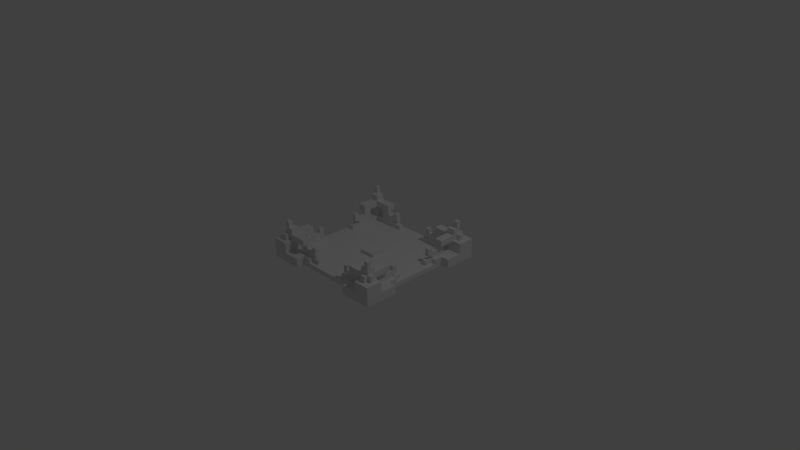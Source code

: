 # Source: Elevator.blend  (saved by Blender 2.72.0; exported with 4.5.12 LTS)
import bpy
from mathutils import Matrix  # noqa: F401  (used for matrix-valued properties, if any)

bpy.ops.wm.read_factory_settings(use_empty=True)
scene = bpy.context.scene
scene.name = 'Scene'

# ---- collections
col_collection_1 = bpy.data.collections.new('Collection 1'); scene.collection.children.link(col_collection_1)

# ---- world
world_world = bpy.data.worlds.new('World'); scene.world = world_world
world_world.color = (0.05088, 0.05088, 0.05088)
world_world.use_sun_shadow = False
world_world.sun_shadow_jitter_overblur = 0.0
world_world.cycles.sampling_method = 'MANUAL'
world_world.cycles.sample_map_resolution = 256

# ---- cameras
cam_camera = bpy.data.cameras.new('Camera')
cam_camera.clip_end = 100.0
cam_camera.lens = 35.0
cam_camera.sensor_width = 32.0
cam_camera.sensor_height = 18.0
cam_camera.ortho_scale = 7.314
cam_camera.dof.focus_distance = 0.0
cam_camera.dof.aperture_fstop = 128.0

# ---- lights
light_lamp = bpy.data.lights.new('Lamp', 'POINT')
light_lamp.transmission_factor = 0.0
light_lamp.cutoff_distance = 30.0
light_lamp.energy = 100.0
light_lamp.shadow_buffer_clip_start = 1.001
light_lamp.shadow_soft_size = 0.1
light_lamp.shadow_maximum_resolution = 0.006
light_lamp.use_absolute_resolution = True
light_lamp.cycles.use_multiple_importance_sampling = False

# ---- meshes
me_cube_002 = bpy.data.meshes.new('Cube.002')
me_cube_002.from_pydata([(-0.8889, -0.8892, -1.0), (-0.8889, -0.8892, 1.0), (-0.4445, -0.8892, 1.0), (-0.6667, -0.8892, 1.0), (-0.6667, -0.8892, -1.0), (-0.4445, -0.8892, -1.0), (-0.8889, -0.6669, 1.0), (-0.8889, -0.4447, 1.0), (-0.8889, -0.4447, -1.0), (-0.8889, -0.6669, -1.0), (-0.6667, -0.2225, -1.0), (-0.6667, -0.4447, -1.0), (-0.6667, -0.6669, -1.0), (-0.4445, -0.2225, -1.0), (-0.4445, -0.4447, -1.0), (-0.4445, -0.6669, -1.0), (-0.2223, -0.2225, -1.0), (-0.2223, -0.4447, -1.0), (-0.2223, -0.6669, -1.0), (-0.2223, -0.2225, 1.0), (-0.2223, -0.4447, 1.0), (-0.2223, -0.6669, 1.0), (-0.4445, -0.2225, 1.0), (-0.4445, -0.4447, 1.0), (-0.4445, -0.6669, 1.0), (-0.6667, -0.2225, 1.0), (-0.6667, -0.4447, 1.0), (-0.6667, -0.6669, 1.0), (-0.8889, -0.8892, -7.669), (-0.6667, -0.8892, -7.669), (-0.8889, -0.6669, -7.669), (-0.6667, -0.6669, -7.669), (-0.6667, -0.8892, -2.991), (-0.4445, -0.8892, -2.991), (-0.8889, -0.4447, -2.991), (-0.8889, -0.6669, -2.991), (-0.6667, -0.4447, -2.991), (-0.6667, -0.6669, -2.991), (-0.4445, -0.6669, -2.991), (-0.8889, -0.778, -1.0), (-0.6667, -0.778, -1.0), (-0.4445, -0.778, -1.0), (-0.2223, -0.778, -1.0), (-0.2223, -0.778, 1.0), (-0.4445, -0.778, 1.0), (-0.6667, -0.778, 1.0), (-0.8889, -0.778, 1.0), (-0.8889, -0.778, -7.669), (-0.6667, -0.778, -7.669), (-0.6667, -0.778, -2.991), (-0.4445, -0.778, -2.991), (-0.7778, -0.8892, 1.0), (-0.7778, -0.8892, -1.0), (-0.7778, -0.6669, 1.0), (-0.7778, -0.4447, 1.0), (-0.7778, -0.2225, 1.0), (-0.7778, -0.6669, -1.0), (-0.7778, -0.4447, -1.0), (-0.7778, -0.2225, -1.0), (-0.7778, -0.8892, -7.669), (-0.7778, -0.6669, -7.669), (-0.7778, -0.6669, -2.991), (-0.7778, -0.4447, -2.991), (-0.7778, -0.778, 1.0), (-0.7778, -0.778, -7.669), (-0.6667, -0.6669, -10.36), (-0.6667, -0.778, -10.36), (-0.7778, -0.6669, -10.36), (-0.7778, -0.778, -10.36), (-0.6667, -0.6669, -12.94), (-0.6667, -0.778, -12.94), (-0.7778, -0.6669, -12.94), (-0.7778, -0.778, -12.94), (-0.7778, -0.5446, -7.669), (-0.6667, -0.5446, -7.669), (-0.6667, -0.5446, -10.36), (-0.7778, -0.5446, -10.36), (-0.5444, -0.6669, -7.669), (-0.5444, -0.778, -7.669), (-0.5444, -0.778, -10.36), (-0.5444, -0.6669, -10.36), (-0.7778, -0.4427, -7.669), (-0.6667, -0.4427, -7.669), (-0.6667, -0.4427, -10.36), (-0.7778, -0.4427, -10.36), (-0.4425, -0.6669, -7.669), (-0.4425, -0.778, -7.669), (-0.4425, -0.778, -10.36), (-0.4425, -0.6669, -10.36), (-0.8889, -0.7225, 1.0), (-0.8889, -0.7225, -1.0), (-0.6667, -0.7225, -1.0), (-0.4445, -0.7225, -1.0), (-0.2223, -0.7225, -1.0), (-0.2223, -0.7225, 1.0), (-0.4445, -0.7225, 1.0), (-0.6667, -0.7225, 1.0), (-0.8889, -0.7225, -7.669), (-0.6667, -0.7225, -7.669), (-0.6667, -0.7225, -2.991), (-0.4445, -0.7225, -2.991), (-0.7778, -0.7225, 1.0), (-0.7778, -0.7225, -7.669), (-0.6667, -0.7225, -10.36), (-0.7778, -0.7225, -10.36), (-0.6667, -0.7225, -12.94), (-0.7778, -0.7225, -12.94), (-0.5444, -0.7225, -7.669), (-0.5444, -0.7225, -10.36), (-0.4425, -0.7225, -7.669), (-0.4425, -0.7225, -10.36), (-0.7223, -0.8892, -1.0), (-0.7223, -0.6669, -1.0), (-0.7223, -0.4447, -1.0), (-0.7223, -0.2225, -1.0), (-0.7223, -0.8892, -7.669), (-0.7223, -0.6669, -7.669), (-0.7223, -0.6669, -2.991), (-0.7223, -0.4447, -2.991), (-0.7223, -0.778, -7.669), (-0.7223, -0.8892, 1.0), (-0.7223, -0.6669, 1.0), (-0.7223, -0.4447, 1.0), (-0.7223, -0.2225, 1.0), (-0.7223, -0.778, 1.0), (-0.7223, -0.6669, -10.36), (-0.7223, -0.778, -10.36), (-0.7223, -0.6669, -12.94), (-0.7223, -0.778, -12.94), (-0.7223, -0.5446, -7.669), (-0.7223, -0.5446, -10.36), (-0.7223, -0.4427, -7.669), (-0.7223, -0.4427, -10.36), (-0.7223, -0.7225, 1.0), (-0.7223, -0.7225, -12.94), (-0.6667, -0.5446, -3.025), (-0.5444, -0.6669, -3.025), (-0.6667, -0.4427, -3.025), (-0.4425, -0.6669, -3.025), (-0.5444, -0.7225, -3.025), (-0.4425, -0.7225, -3.025), (-0.7223, -0.5446, -3.025), (-0.7223, -0.4427, -3.025), (-0.6667, -0.2205, -1.0), (-0.6667, -0.2205, -2.991), (-0.7223, -0.2205, -1.0), (-0.7223, -0.2205, -2.991), (-0.2243, -0.6669, -1.0), (-0.2243, -0.6669, -2.991), (-0.2243, -0.7225, -1.0), (-0.2243, -0.7225, -2.991), (-0.7223, -0.3326, -2.991), (-0.7223, -0.3326, -1.0), (-0.6667, -0.3326, -1.0), (-0.6667, -0.3326, -2.991), (-0.3344, -0.7225, -1.0), (-0.3344, -0.7225, -2.991), (-0.3344, -0.6669, -2.991), (-0.3344, -0.6669, -1.0), (-0.6667, -0.4447, -5.998), (-0.4445, -0.6669, -5.998), (-0.4445, -0.7225, -5.998), (-0.7223, -0.4447, -5.998), (-0.7223, -0.3326, -5.998), (-0.6667, -0.3326, -5.998), (-0.3344, -0.7225, -5.998), (-0.3344, -0.6669, -5.998), (-0.7223, -0.3326, -4.495), (-0.6667, -0.3326, -4.495), (-0.6667, -0.4447, -4.495), (-0.7223, -0.4447, -4.495), (-0.3344, -0.6669, -4.495), (-0.3344, -0.7225, -4.495), (-0.4445, -0.6669, -4.495), (-0.4445, -0.7225, -4.495), (-0.275, -0.6669, -4.495), (-0.275, -0.7225, -4.495), (-0.275, -0.7225, -5.998), (-0.275, -0.6669, -5.998), (-0.7223, -0.2732, -4.495), (-0.6667, -0.2732, -4.495), (-0.6667, -0.2732, -5.998), (-0.7223, -0.2732, -5.998), (-0.779, -0.4447, -2.991), (-0.779, -0.4447, -1.0), (-0.779, -0.3326, -1.0), (-0.779, -0.3326, -2.991), (-0.4445, -0.7792, -1.0), (-0.4445, -0.7792, -2.991), (-0.3344, -0.7792, -2.991), (-0.3344, -0.7792, -1.0), (-0.7778, -0.778, -16.04), (-0.7778, -0.7225, -16.04), (-0.7223, -0.778, -16.04), (-0.7223, -0.7225, -16.04), (-0.7223, -0.8317, -7.669), (-0.7778, -0.8317, -7.669), (-0.7778, -0.8317, -10.36), (-0.7223, -0.8317, -10.36), (-0.8315, -0.778, -7.669), (-0.8315, -0.7225, -7.669), (-0.8315, -0.7225, -10.36), (-0.8315, -0.778, -10.36), (-0.7223, -0.3326, -7.957), (-0.6667, -0.3326, -7.957), (-0.3344, -0.7225, -7.957), (-0.3344, -0.6669, -7.957), (-0.275, -0.7225, -7.957), (-0.275, -0.6669, -7.957), (-0.6667, -0.2732, -7.957), (-0.7223, -0.2732, -7.957), (-0.1112, -0.6669, -1.0), (-0.1112, -0.4447, -1.0), (-0.1112, -0.2225, -1.0), (-0.1112, -0.6669, 1.0), (-0.1112, -0.4447, 1.0), (-0.1112, -0.2225, 1.0), (-0.1112, -0.778, -1.0), (-0.1112, -0.778, 1.0), (-0.1112, -0.7225, -1.0), (-0.1112, -0.7225, 1.0), (-0.6667, -0.1114, -1.0), (-0.4445, -0.1114, -1.0), (-0.2223, -0.1114, -1.0), (-0.2223, -0.1114, 1.0), (-0.4445, -0.1114, 1.0), (-0.6667, -0.1114, 1.0), (-0.7778, -0.1114, 1.0), (-0.7778, -0.1114, -1.0), (-0.7223, -0.1114, -1.0), (-0.7223, -0.1114, 1.0), (-0.1112, -0.1114, -1.0), (-0.1112, -0.1114, 1.0), (-0.1112, -0.1114, -2.547), (0.8889, -0.8892, -1.0), (0.8889, -0.8892, 1.0), (0.4445, -0.8892, 1.0), (0.6667, -0.8892, 1.0), (0.6667, -0.8892, -1.0), (0.4445, -0.8892, -1.0), (0.8889, -0.6669, 1.0), (0.8889, -0.4447, 1.0), (0.8889, -0.4447, -1.0), (0.8889, -0.6669, -1.0), (0.6667, -0.2225, -1.0), (0.6667, -0.4447, -1.0), (0.6667, -0.6669, -1.0), (0.4445, -0.2225, -1.0), (0.4445, -0.4447, -1.0), (0.4445, -0.6669, -1.0), (0.2223, -0.2225, -1.0), (0.2223, -0.4447, -1.0), (0.2223, -0.6669, -1.0), (0.0, -0.2225, -1.0), (0.0, -0.4447, -1.0), (0.0, -0.6669, -1.0), (0.0, -0.2225, 1.0), (0.0, -0.4447, 1.0), (0.0, -0.6669, 1.0), (0.2223, -0.2225, 1.0), (0.2223, -0.4447, 1.0), (0.2223, -0.6669, 1.0), (0.4445, -0.2225, 1.0), (0.4445, -0.4447, 1.0), (0.4445, -0.6669, 1.0), (0.6667, -0.2225, 1.0), (0.6667, -0.4447, 1.0), (0.6667, -0.6669, 1.0), (0.8889, -0.8892, -7.669), (0.6667, -0.8892, -7.669), (0.8889, -0.6669, -7.669), (0.6667, -0.6669, -7.669), (0.6667, -0.8892, -2.991), (0.4445, -0.8892, -2.991), (0.8889, -0.4447, -2.991), (0.8889, -0.6669, -2.991), (0.6667, -0.4447, -2.991), (0.6667, -0.6669, -2.991), (0.4445, -0.6669, -2.991), (0.8889, -0.778, -1.0), (0.6667, -0.778, -1.0), (0.4445, -0.778, -1.0), (0.2223, -0.778, -1.0), (0.0, -0.778, -1.0), (0.0, -0.778, 1.0), (0.2223, -0.778, 1.0), (0.4445, -0.778, 1.0), (0.6667, -0.778, 1.0), (0.8889, -0.778, 1.0), (0.8889, -0.778, -7.669), (0.6667, -0.778, -7.669), (0.6667, -0.778, -2.991), (0.4445, -0.778, -2.991), (0.7778, -0.8892, 1.0), (0.7778, -0.8892, -1.0), (0.7778, -0.6669, 1.0), (0.7778, -0.4447, 1.0), (0.7778, -0.2225, 1.0), (0.7778, -0.6669, -1.0), (0.7778, -0.4447, -1.0), (0.7778, -0.2225, -1.0), (0.7778, -0.8892, -7.669), (0.7778, -0.6669, -7.669), (0.7778, -0.6669, -2.991), (0.7778, -0.4447, -2.991), (0.7778, -0.778, 1.0), (0.7778, -0.778, -7.669), (0.6667, -0.6669, -10.36), (0.6667, -0.778, -10.36), (0.7778, -0.6669, -10.36), (0.7778, -0.778, -10.36), (0.6667, -0.6669, -12.94), (0.6667, -0.778, -12.94), (0.7778, -0.6669, -12.94), (0.7778, -0.778, -12.94), (0.7778, -0.5446, -7.669), (0.6667, -0.5446, -7.669), (0.6667, -0.5446, -10.36), (0.7778, -0.5446, -10.36), (0.5444, -0.6669, -7.669), (0.5444, -0.778, -7.669), (0.5444, -0.778, -10.36), (0.5444, -0.6669, -10.36), (0.7778, -0.4427, -7.669), (0.6667, -0.4427, -7.669), (0.6667, -0.4427, -10.36), (0.7778, -0.4427, -10.36), (0.4425, -0.6669, -7.669), (0.4425, -0.778, -7.669), (0.4425, -0.778, -10.36), (0.4425, -0.6669, -10.36), (0.8889, -0.7225, 1.0), (0.8889, -0.7225, -1.0), (0.6667, -0.7225, -1.0), (0.4445, -0.7225, -1.0), (0.2223, -0.7225, -1.0), (0.0, -0.7225, -1.0), (0.0, -0.7225, 1.0), (0.2223, -0.7225, 1.0), (0.4445, -0.7225, 1.0), (0.6667, -0.7225, 1.0), (0.8889, -0.7225, -7.669), (0.6667, -0.7225, -7.669), (0.6667, -0.7225, -2.991), (0.4445, -0.7225, -2.991), (0.7778, -0.7225, 1.0), (0.7778, -0.7225, -7.669), (0.6667, -0.7225, -10.36), (0.7778, -0.7225, -10.36), (0.6667, -0.7225, -12.94), (0.7778, -0.7225, -12.94), (0.5444, -0.7225, -7.669), (0.5444, -0.7225, -10.36), (0.4425, -0.7225, -7.669), (0.4425, -0.7225, -10.36), (0.7223, -0.8892, -1.0), (0.7223, -0.6669, -1.0), (0.7223, -0.4447, -1.0), (0.7223, -0.2225, -1.0), (0.7223, -0.8892, -7.669), (0.7223, -0.6669, -7.669), (0.7223, -0.6669, -2.991), (0.7223, -0.4447, -2.991), (0.7223, -0.778, -7.669), (0.7223, -0.8892, 1.0), (0.7223, -0.6669, 1.0), (0.7223, -0.4447, 1.0), (0.7223, -0.2225, 1.0), (0.7223, -0.778, 1.0), (0.7223, -0.6669, -10.36), (0.7223, -0.778, -10.36), (0.7223, -0.6669, -12.94), (0.7223, -0.778, -12.94), (0.7223, -0.5446, -7.669), (0.7223, -0.5446, -10.36), (0.7223, -0.4427, -7.669), (0.7223, -0.4427, -10.36), (0.7223, -0.7225, 1.0), (0.7223, -0.7225, -12.94), (0.6667, -0.5446, -3.025), (0.5444, -0.6669, -3.025), (0.6667, -0.4427, -3.025), (0.4425, -0.6669, -3.025), (0.5444, -0.7225, -3.025), (0.4425, -0.7225, -3.025), (0.7223, -0.5446, -3.025), (0.7223, -0.4427, -3.025), (0.6667, -0.2205, -1.0), (0.6667, -0.2205, -2.991), (0.7223, -0.2205, -1.0), (0.7223, -0.2205, -2.991), (0.2243, -0.6669, -1.0), (0.2243, -0.6669, -2.991), (0.2243, -0.7225, -1.0), (0.2243, -0.7225, -2.991), (0.7223, -0.3326, -2.991), (0.7223, -0.3326, -1.0), (0.6667, -0.3326, -1.0), (0.6667, -0.3326, -2.991), (0.3344, -0.7225, -1.0), (0.3344, -0.7225, -2.991), (0.3344, -0.6669, -2.991), (0.3344, -0.6669, -1.0), (0.6667, -0.4447, -5.998), (0.4445, -0.6669, -5.998), (0.4445, -0.7225, -5.998), (0.7223, -0.4447, -5.998), (0.7223, -0.3326, -5.998), (0.6667, -0.3326, -5.998), (0.3344, -0.7225, -5.998), (0.3344, -0.6669, -5.998), (0.7223, -0.3326, -4.495), (0.6667, -0.3326, -4.495), (0.6667, -0.4447, -4.495), (0.7223, -0.4447, -4.495), (0.3344, -0.6669, -4.495), (0.3344, -0.7225, -4.495), (0.4445, -0.6669, -4.495), (0.4445, -0.7225, -4.495), (0.275, -0.6669, -4.495), (0.275, -0.7225, -4.495), (0.275, -0.7225, -5.998), (0.275, -0.6669, -5.998), (0.7223, -0.2732, -4.495), (0.6667, -0.2732, -4.495), (0.6667, -0.2732, -5.998), (0.7223, -0.2732, -5.998), (0.779, -0.4447, -2.991), (0.779, -0.4447, -1.0), (0.779, -0.3326, -1.0), (0.779, -0.3326, -2.991), (0.4445, -0.7792, -1.0), (0.4445, -0.7792, -2.991), (0.3344, -0.7792, -2.991), (0.3344, -0.7792, -1.0), (0.7778, -0.778, -16.04), (0.7778, -0.7225, -16.04), (0.7223, -0.778, -16.04), (0.7223, -0.7225, -16.04), (0.7223, -0.8317, -7.669), (0.7778, -0.8317, -7.669), (0.7778, -0.8317, -10.36), (0.7223, -0.8317, -10.36), (0.8315, -0.778, -7.669), (0.8315, -0.7225, -7.669), (0.8315, -0.7225, -10.36), (0.8315, -0.778, -10.36), (0.7223, -0.3326, -7.957), (0.6667, -0.3326, -7.957), (0.3344, -0.7225, -7.957), (0.3344, -0.6669, -7.957), (0.275, -0.7225, -7.957), (0.275, -0.6669, -7.957), (0.6667, -0.2732, -7.957), (0.7223, -0.2732, -7.957), (0.1112, -0.6669, -1.0), (0.1112, -0.4447, -1.0), (0.1112, -0.2225, -1.0), (0.1112, -0.6669, 1.0), (0.1112, -0.4447, 1.0), (0.1112, -0.2225, 1.0), (0.1112, -0.778, -1.0), (0.1112, -0.778, 1.0), (0.1112, -0.7225, -1.0), (0.1112, -0.7225, 1.0), (0.6667, -0.1114, -1.0), (0.4445, -0.1114, -1.0), (0.2223, -0.1114, -1.0), (0.0, -0.1114, -1.0), (0.0, -0.1114, 1.0), (0.2223, -0.1114, 1.0), (0.4445, -0.1114, 1.0), (0.6667, -0.1114, 1.0), (0.7778, -0.1114, 1.0), (0.7778, -0.1114, -1.0), (0.7223, -0.1114, -1.0), (0.7223, -0.1114, 1.0), (0.1112, -0.1114, -1.0), (0.1112, -0.1114, 1.0), (0.0, -0.1114, -2.547), (0.1112, -0.1114, -2.547), (-0.8889, 0.8892, -1.0), (-0.8889, 0.8892, 1.0), (-0.4445, 0.8892, 1.0), (-0.6667, 0.8892, 1.0), (-0.6667, 0.8892, -1.0), (-0.4445, 0.8892, -1.0), (-0.8889, 0.6669, 1.0), (-0.8889, 0.4447, 1.0), (-0.8889, 0.4447, -1.0), (-0.8889, 0.6669, -1.0), (-0.6667, 0.0, -1.0), (-0.6667, 0.2225, -1.0), (-0.6667, 0.4447, -1.0), (-0.6667, 0.6669, -1.0), (-0.4445, 0.0, -1.0), (-0.4445, 0.2225, -1.0), (-0.4445, 0.4447, -1.0), (-0.4445, 0.6669, -1.0), (-0.2223, 0.0, -1.0), (-0.2223, 0.2225, -1.0), (-0.2223, 0.4447, -1.0), (-0.2223, 0.6669, -1.0), (-0.2223, 0.0, 1.0), (-0.2223, 0.2225, 1.0), (-0.2223, 0.4447, 1.0), (-0.2223, 0.6669, 1.0), (-0.4445, 0.0, 1.0), (-0.4445, 0.2225, 1.0), (-0.4445, 0.4447, 1.0), (-0.4445, 0.6669, 1.0), (-0.6667, 0.0, 1.0), (-0.6667, 0.2225, 1.0), (-0.6667, 0.4447, 1.0), (-0.6667, 0.6669, 1.0), (-0.8889, 0.8892, -7.669), (-0.6667, 0.8892, -7.669), (-0.8889, 0.6669, -7.669), (-0.6667, 0.6669, -7.669), (-0.6667, 0.8892, -2.991), (-0.4445, 0.8892, -2.991), (-0.8889, 0.4447, -2.991), (-0.8889, 0.6669, -2.991), (-0.6667, 0.4447, -2.991), (-0.6667, 0.6669, -2.991), (-0.4445, 0.6669, -2.991), (-0.8889, 0.778, -1.0), (-0.6667, 0.778, -1.0), (-0.4445, 0.778, -1.0), (-0.2223, 0.778, -1.0), (-0.2223, 0.778, 1.0), (-0.4445, 0.778, 1.0), (-0.6667, 0.778, 1.0), (-0.8889, 0.778, 1.0), (-0.8889, 0.778, -7.669), (-0.6667, 0.778, -7.669), (-0.6667, 0.778, -2.991), (-0.4445, 0.778, -2.991), (-0.7778, 0.8892, 1.0), (-0.7778, 0.8892, -1.0), (-0.7778, 0.6669, 1.0), (-0.7778, 0.4447, 1.0), (-0.7778, 0.2225, 1.0), (-0.7778, 0.0, 1.0), (-0.7778, 0.6669, -1.0), (-0.7778, 0.4447, -1.0), (-0.7778, 0.2225, -1.0), (-0.7778, 0.0, -1.0), (-0.7778, 0.8892, -7.669), (-0.7778, 0.6669, -7.669), (-0.7778, 0.6669, -2.991), (-0.7778, 0.4447, -2.991), (-0.7778, 0.778, 1.0), (-0.7778, 0.778, -7.669), (-0.6667, 0.6669, -10.36), (-0.6667, 0.778, -10.36), (-0.7778, 0.6669, -10.36), (-0.7778, 0.778, -10.36), (-0.6667, 0.6669, -12.94), (-0.6667, 0.778, -12.94), (-0.7778, 0.6669, -12.94), (-0.7778, 0.778, -12.94), (-0.7778, 0.5446, -7.669), (-0.6667, 0.5446, -7.669), (-0.6667, 0.5446, -10.36), (-0.7778, 0.5446, -10.36), (-0.5444, 0.6669, -7.669), (-0.5444, 0.778, -7.669), (-0.5444, 0.778, -10.36), (-0.5444, 0.6669, -10.36), (-0.7778, 0.4427, -7.669), (-0.6667, 0.4427, -7.669), (-0.6667, 0.4427, -10.36), (-0.7778, 0.4427, -10.36), (-0.4425, 0.6669, -7.669), (-0.4425, 0.778, -7.669), (-0.4425, 0.778, -10.36), (-0.4425, 0.6669, -10.36), (-0.8889, 0.7225, 1.0), (-0.8889, 0.7225, -1.0), (-0.6667, 0.7225, -1.0), (-0.4445, 0.7225, -1.0), (-0.2223, 0.7225, -1.0), (-0.2223, 0.7225, 1.0), (-0.4445, 0.7225, 1.0), (-0.6667, 0.7225, 1.0), (-0.8889, 0.7225, -7.669), (-0.6667, 0.7225, -7.669), (-0.6667, 0.7225, -2.991), (-0.4445, 0.7225, -2.991), (-0.7778, 0.7225, 1.0), (-0.7778, 0.7225, -7.669), (-0.6667, 0.7225, -10.36), (-0.7778, 0.7225, -10.36), (-0.6667, 0.7225, -12.94), (-0.7778, 0.7225, -12.94), (-0.5444, 0.7225, -7.669), (-0.5444, 0.7225, -10.36), (-0.4425, 0.7225, -7.669), (-0.4425, 0.7225, -10.36), (-0.7223, 0.8892, -1.0), (-0.7223, 0.6669, -1.0), (-0.7223, 0.4447, -1.0), (-0.7223, 0.2225, -1.0), (-0.7223, 0.0, -1.0), (-0.7223, 0.8892, -7.669), (-0.7223, 0.6669, -7.669), (-0.7223, 0.6669, -2.991), (-0.7223, 0.4447, -2.991), (-0.7223, 0.778, -7.669), (-0.7223, 0.8892, 1.0), (-0.7223, 0.6669, 1.0), (-0.7223, 0.4447, 1.0), (-0.7223, 0.2225, 1.0), (-0.7223, 0.0, 1.0), (-0.7223, 0.778, 1.0), (-0.7223, 0.6669, -10.36), (-0.7223, 0.778, -10.36), (-0.7223, 0.6669, -12.94), (-0.7223, 0.778, -12.94), (-0.7223, 0.5446, -7.669), (-0.7223, 0.5446, -10.36), (-0.7223, 0.4427, -7.669), (-0.7223, 0.4427, -10.36), (-0.7223, 0.7225, 1.0), (-0.7223, 0.7225, -12.94), (-0.6667, 0.5446, -3.025), (-0.5444, 0.6669, -3.025), (-0.6667, 0.4427, -3.025), (-0.4425, 0.6669, -3.025), (-0.5444, 0.7225, -3.025), (-0.4425, 0.7225, -3.025), (-0.7223, 0.5446, -3.025), (-0.7223, 0.4427, -3.025), (-0.6667, 0.2205, -1.0), (-0.6667, 0.2205, -2.991), (-0.7223, 0.2205, -1.0), (-0.7223, 0.2205, -2.991), (-0.2243, 0.6669, -1.0), (-0.2243, 0.6669, -2.991), (-0.2243, 0.7225, -1.0), (-0.2243, 0.7225, -2.991), (-0.7223, 0.3326, -2.991), (-0.7223, 0.3326, -1.0), (-0.6667, 0.3326, -1.0), (-0.6667, 0.3326, -2.991), (-0.3344, 0.7225, -1.0), (-0.3344, 0.7225, -2.991), (-0.3344, 0.6669, -2.991), (-0.3344, 0.6669, -1.0), (-0.6667, 0.4447, -5.998), (-0.4445, 0.6669, -5.998), (-0.4445, 0.7225, -5.998), (-0.7223, 0.4447, -5.998), (-0.7223, 0.3326, -5.998), (-0.6667, 0.3326, -5.998), (-0.3344, 0.7225, -5.998), (-0.3344, 0.6669, -5.998), (-0.7223, 0.3326, -4.495), (-0.6667, 0.3326, -4.495), (-0.6667, 0.4447, -4.495), (-0.7223, 0.4447, -4.495), (-0.3344, 0.6669, -4.495), (-0.3344, 0.7225, -4.495), (-0.4445, 0.6669, -4.495), (-0.4445, 0.7225, -4.495), (-0.275, 0.6669, -4.495), (-0.275, 0.7225, -4.495), (-0.275, 0.7225, -5.998), (-0.275, 0.6669, -5.998), (-0.7223, 0.2732, -4.495), (-0.6667, 0.2732, -4.495), (-0.6667, 0.2732, -5.998), (-0.7223, 0.2732, -5.998), (-0.779, 0.4447, -2.991), (-0.779, 0.4447, -1.0), (-0.779, 0.3326, -1.0), (-0.779, 0.3326, -2.991), (-0.4445, 0.7792, -1.0), (-0.4445, 0.7792, -2.991), (-0.3344, 0.7792, -2.991), (-0.3344, 0.7792, -1.0), (-0.7778, 0.778, -16.04), (-0.7778, 0.7225, -16.04), (-0.7223, 0.778, -16.04), (-0.7223, 0.7225, -16.04), (-0.7223, 0.8317, -7.669), (-0.7778, 0.8317, -7.669), (-0.7778, 0.8317, -10.36), (-0.7223, 0.8317, -10.36), (-0.8315, 0.778, -7.669), (-0.8315, 0.7225, -7.669), (-0.8315, 0.7225, -10.36), (-0.8315, 0.778, -10.36), (-0.7223, 0.3326, -7.957), (-0.6667, 0.3326, -7.957), (-0.3344, 0.7225, -7.957), (-0.3344, 0.6669, -7.957), (-0.275, 0.7225, -7.957), (-0.275, 0.6669, -7.957), (-0.6667, 0.2732, -7.957), (-0.7223, 0.2732, -7.957), (-0.1112, 0.6669, -1.0), (-0.1112, 0.4447, -1.0), (-0.1112, 0.2225, -1.0), (-0.1112, 0.0, -1.0), (-0.1112, 0.6669, 1.0), (-0.1112, 0.4447, 1.0), (-0.1112, 0.2225, 1.0), (-0.1112, 0.0, 1.0), (-0.1112, 0.778, -1.0), (-0.1112, 0.778, 1.0), (-0.1112, 0.7225, -1.0), (-0.1112, 0.7225, 1.0), (-0.6667, 0.1114, -1.0), (-0.4445, 0.1114, -1.0), (-0.2223, 0.1114, -1.0), (-0.2223, 0.1114, 1.0), (-0.4445, 0.1114, 1.0), (-0.6667, 0.1114, 1.0), (-0.7778, 0.1114, 1.0), (-0.7778, 0.1114, -1.0), (-0.7223, 0.1114, -1.0), (-0.7223, 0.1114, 1.0), (-0.1112, 0.1114, -1.0), (-0.1112, 0.1114, 1.0), (-0.1112, 0.0, -2.547), (-0.1112, 0.1114, -2.547), (0.8889, 0.8892, -1.0), (0.8889, 0.8892, 1.0), (0.4445, 0.8892, 1.0), (0.6667, 0.8892, 1.0), (0.6667, 0.8892, -1.0), (0.4445, 0.8892, -1.0), (0.8889, 0.6669, 1.0), (0.8889, 0.4447, 1.0), (0.8889, 0.4447, -1.0), (0.8889, 0.6669, -1.0), (0.6667, 0.0, -1.0), (0.6667, 0.2225, -1.0), (0.6667, 0.4447, -1.0), (0.6667, 0.6669, -1.0), (0.4445, 0.0, -1.0), (0.4445, 0.2225, -1.0), (0.4445, 0.4447, -1.0), (0.4445, 0.6669, -1.0), (0.2223, 0.0, -1.0), (0.2223, 0.2225, -1.0), (0.2223, 0.4447, -1.0), (0.2223, 0.6669, -1.0), (0.0, 0.0, -1.0), (0.0, 0.2225, -1.0), (0.0, 0.4447, -1.0), (0.0, 0.6669, -1.0), (0.0, 0.0, 1.0), (0.0, 0.2225, 1.0), (0.0, 0.4447, 1.0), (0.0, 0.6669, 1.0), (0.2223, 0.0, 1.0), (0.2223, 0.2225, 1.0), (0.2223, 0.4447, 1.0), (0.2223, 0.6669, 1.0), (0.4445, 0.0, 1.0), (0.4445, 0.2225, 1.0), (0.4445, 0.4447, 1.0), (0.4445, 0.6669, 1.0), (0.6667, 0.0, 1.0), (0.6667, 0.2225, 1.0), (0.6667, 0.4447, 1.0), (0.6667, 0.6669, 1.0), (0.8889, 0.8892, -7.669), (0.6667, 0.8892, -7.669), (0.8889, 0.6669, -7.669), (0.6667, 0.6669, -7.669), (0.6667, 0.8892, -2.991), (0.4445, 0.8892, -2.991), (0.8889, 0.4447, -2.991), (0.8889, 0.6669, -2.991), (0.6667, 0.4447, -2.991), (0.6667, 0.6669, -2.991), (0.4445, 0.6669, -2.991), (0.8889, 0.778, -1.0), (0.6667, 0.778, -1.0), (0.4445, 0.778, -1.0), (0.2223, 0.778, -1.0), (0.0, 0.778, -1.0), (0.0, 0.778, 1.0), (0.2223, 0.778, 1.0), (0.4445, 0.778, 1.0), (0.6667, 0.778, 1.0), (0.8889, 0.778, 1.0), (0.8889, 0.778, -7.669), (0.6667, 0.778, -7.669), (0.6667, 0.778, -2.991), (0.4445, 0.778, -2.991), (0.7778, 0.8892, 1.0), (0.7778, 0.8892, -1.0), (0.7778, 0.6669, 1.0), (0.7778, 0.4447, 1.0), (0.7778, 0.2225, 1.0), (0.7778, 0.0, 1.0), (0.7778, 0.6669, -1.0), (0.7778, 0.4447, -1.0), (0.7778, 0.2225, -1.0), (0.7778, 0.0, -1.0), (0.7778, 0.8892, -7.669), (0.7778, 0.6669, -7.669), (0.7778, 0.6669, -2.991), (0.7778, 0.4447, -2.991), (0.7778, 0.778, 1.0), (0.7778, 0.778, -7.669), (0.6667, 0.6669, -10.36), (0.6667, 0.778, -10.36), (0.7778, 0.6669, -10.36), (0.7778, 0.778, -10.36), (0.6667, 0.6669, -12.94), (0.6667, 0.778, -12.94), (0.7778, 0.6669, -12.94), (0.7778, 0.778, -12.94), (0.7778, 0.5446, -7.669), (0.6667, 0.5446, -7.669), (0.6667, 0.5446, -10.36), (0.7778, 0.5446, -10.36), (0.5444, 0.6669, -7.669), (0.5444, 0.778, -7.669), (0.5444, 0.778, -10.36), (0.5444, 0.6669, -10.36), (0.7778, 0.4427, -7.669), (0.6667, 0.4427, -7.669), (0.6667, 0.4427, -10.36), (0.7778, 0.4427, -10.36), (0.4425, 0.6669, -7.669), (0.4425, 0.778, -7.669), (0.4425, 0.778, -10.36), (0.4425, 0.6669, -10.36), (0.8889, 0.7225, 1.0), (0.8889, 0.7225, -1.0), (0.6667, 0.7225, -1.0), (0.4445, 0.7225, -1.0), (0.2223, 0.7225, -1.0), (0.0, 0.7225, -1.0), (0.0, 0.7225, 1.0), (0.2223, 0.7225, 1.0), (0.4445, 0.7225, 1.0), (0.6667, 0.7225, 1.0), (0.8889, 0.7225, -7.669), (0.6667, 0.7225, -7.669), (0.6667, 0.7225, -2.991), (0.4445, 0.7225, -2.991), (0.7778, 0.7225, 1.0), (0.7778, 0.7225, -7.669), (0.6667, 0.7225, -10.36), (0.7778, 0.7225, -10.36), (0.6667, 0.7225, -12.94), (0.7778, 0.7225, -12.94), (0.5444, 0.7225, -7.669), (0.5444, 0.7225, -10.36), (0.4425, 0.7225, -7.669), (0.4425, 0.7225, -10.36), (0.7223, 0.8892, -1.0), (0.7223, 0.6669, -1.0), (0.7223, 0.4447, -1.0), (0.7223, 0.2225, -1.0), (0.7223, 0.0, -1.0), (0.7223, 0.8892, -7.669), (0.7223, 0.6669, -7.669), (0.7223, 0.6669, -2.991), (0.7223, 0.4447, -2.991), (0.7223, 0.778, -7.669), (0.7223, 0.8892, 1.0), (0.7223, 0.6669, 1.0), (0.7223, 0.4447, 1.0), (0.7223, 0.2225, 1.0), (0.7223, 0.0, 1.0), (0.7223, 0.778, 1.0), (0.7223, 0.6669, -10.36), (0.7223, 0.778, -10.36), (0.7223, 0.6669, -12.94), (0.7223, 0.778, -12.94), (0.7223, 0.5446, -7.669), (0.7223, 0.5446, -10.36), (0.7223, 0.4427, -7.669), (0.7223, 0.4427, -10.36), (0.7223, 0.7225, 1.0), (0.7223, 0.7225, -12.94), (0.6667, 0.5446, -3.025), (0.5444, 0.6669, -3.025), (0.6667, 0.4427, -3.025), (0.4425, 0.6669, -3.025), (0.5444, 0.7225, -3.025), (0.4425, 0.7225, -3.025), (0.7223, 0.5446, -3.025), (0.7223, 0.4427, -3.025), (0.6667, 0.2205, -1.0), (0.6667, 0.2205, -2.991), (0.7223, 0.2205, -1.0), (0.7223, 0.2205, -2.991), (0.2243, 0.6669, -1.0), (0.2243, 0.6669, -2.991), (0.2243, 0.7225, -1.0), (0.2243, 0.7225, -2.991), (0.7223, 0.3326, -2.991), (0.7223, 0.3326, -1.0), (0.6667, 0.3326, -1.0), (0.6667, 0.3326, -2.991), (0.3344, 0.7225, -1.0), (0.3344, 0.7225, -2.991), (0.3344, 0.6669, -2.991), (0.3344, 0.6669, -1.0), (0.6667, 0.4447, -5.998), (0.4445, 0.6669, -5.998), (0.4445, 0.7225, -5.998), (0.7223, 0.4447, -5.998), (0.7223, 0.3326, -5.998), (0.6667, 0.3326, -5.998), (0.3344, 0.7225, -5.998), (0.3344, 0.6669, -5.998), (0.7223, 0.3326, -4.495), (0.6667, 0.3326, -4.495), (0.6667, 0.4447, -4.495), (0.7223, 0.4447, -4.495), (0.3344, 0.6669, -4.495), (0.3344, 0.7225, -4.495), (0.4445, 0.6669, -4.495), (0.4445, 0.7225, -4.495), (0.275, 0.6669, -4.495), (0.275, 0.7225, -4.495), (0.275, 0.7225, -5.998), (0.275, 0.6669, -5.998), (0.7223, 0.2732, -4.495), (0.6667, 0.2732, -4.495), (0.6667, 0.2732, -5.998), (0.7223, 0.2732, -5.998), (0.779, 0.4447, -2.991), (0.779, 0.4447, -1.0), (0.779, 0.3326, -1.0), (0.779, 0.3326, -2.991), (0.4445, 0.7792, -1.0), (0.4445, 0.7792, -2.991), (0.3344, 0.7792, -2.991), (0.3344, 0.7792, -1.0), (0.7778, 0.778, -16.04), (0.7778, 0.7225, -16.04), (0.7223, 0.778, -16.04), (0.7223, 0.7225, -16.04), (0.7223, 0.8317, -7.669), (0.7778, 0.8317, -7.669), (0.7778, 0.8317, -10.36), (0.7223, 0.8317, -10.36), (0.8315, 0.778, -7.669), (0.8315, 0.7225, -7.669), (0.8315, 0.7225, -10.36), (0.8315, 0.778, -10.36), (0.7223, 0.3326, -7.957), (0.6667, 0.3326, -7.957), (0.3344, 0.7225, -7.957), (0.3344, 0.6669, -7.957), (0.275, 0.7225, -7.957), (0.275, 0.6669, -7.957), (0.6667, 0.2732, -7.957), (0.7223, 0.2732, -7.957), (0.1112, 0.6669, -1.0), (0.1112, 0.4447, -1.0), (0.1112, 0.2225, -1.0), (0.1112, 0.0, -1.0), (0.1112, 0.6669, 1.0), (0.1112, 0.4447, 1.0), (0.1112, 0.2225, 1.0), (0.1112, 0.0, 1.0), (0.1112, 0.778, -1.0), (0.1112, 0.778, 1.0), (0.1112, 0.7225, -1.0), (0.1112, 0.7225, 1.0), (0.6667, 0.1114, -1.0), (0.4445, 0.1114, -1.0), (0.2223, 0.1114, -1.0), (0.0, 0.1114, -1.0), (0.0, 0.1114, 1.0), (0.2223, 0.1114, 1.0), (0.4445, 0.1114, 1.0), (0.6667, 0.1114, 1.0), (0.7778, 0.1114, 1.0), (0.7778, 0.1114, -1.0), (0.7223, 0.1114, -1.0), (0.7223, 0.1114, 1.0), (0.1112, 0.1114, -1.0), (0.1112, 0.1114, 1.0), (0.0, 0.0, -2.547), (0.1112, 0.0, -2.547), (0.0, 0.1114, -2.547), (0.1112, 0.1114, -2.547)], [], [(51, 1, 0, 52), (52, 0, 28, 59), (2, 3, 4, 5), (90, 9, 30, 97), (9, 8, 34, 35), (89, 6, 9, 90), (6, 7, 8, 9), (40, 4, 29, 48), (11, 12, 37, 36), (91, 12, 37, 99), (101, 53, 6, 89), (53, 54, 7, 6), (184, 8, 7, 54), (113, 114, 10, 11), (229, 604, 491, 221), (151, 152, 145, 146), (12, 11, 14, 15), (11, 10, 13, 14), (221, 491, 495, 222), (92, 15, 18, 93), (15, 14, 17, 18), (14, 13, 16, 17), (222, 495, 499, 223), (219, 211, 255, 336), (211, 212, 254, 255), (212, 213, 253, 254), (468, 231, 233, 479), (220, 214, 21, 94), (214, 215, 20, 21), (215, 216, 19, 20), (232, 709, 503, 224), (94, 21, 24, 95), (21, 20, 23, 24), (20, 19, 22, 23), (224, 503, 507, 225), (95, 24, 27, 96), (24, 23, 26, 27), (23, 22, 25, 26), (225, 507, 511, 226), (112, 12, 31, 116), (117, 118, 36, 37), (99, 37, 38, 100), (12, 15, 38, 37), (41, 5, 33, 50), (56, 9, 35, 61), (5, 4, 32, 33), (0, 39, 47, 28), (1, 46, 39, 0), (91, 40, 48, 98), (4, 40, 49, 32), (51, 63, 46, 1), (2, 5, 41, 44), (2, 44, 45, 3), (115, 119, 48, 29), (32, 49, 50, 33), (92, 41, 50, 100), (120, 51, 52, 111), (111, 52, 59, 115), (133, 121, 53, 101), (121, 122, 54, 53), (122, 123, 55, 54), (230, 614, 543, 227), (8, 57, 62, 34), (97, 30, 60, 102), (9, 56, 60, 30), (35, 34, 62, 61), (112, 56, 61, 117), (120, 124, 63, 51), (28, 47, 64, 59), (102, 60, 67, 104), (134, 127, 69, 105), (126, 68, 72, 128), (125, 65, 69, 127), (104, 67, 71, 106), (103, 66, 70, 105), (116, 129, 73, 60), (65, 75, 74, 31), (125, 130, 75, 65), (60, 73, 76, 67), (98, 107, 77, 31), (66, 79, 78, 48), (103, 108, 79, 66), (31, 77, 80, 65), (131, 82, 83, 132), (129, 131, 81, 73), (75, 83, 82, 74), (130, 132, 83, 75), (73, 81, 84, 76), (109, 86, 87, 110), (82, 131, 142, 137), (79, 87, 86, 78), (108, 110, 87, 79), (77, 85, 88, 80), (39, 90, 97, 47), (46, 89, 90, 39), (40, 91, 99, 49), (63, 101, 89, 46), (41, 92, 93, 42), (217, 219, 336, 283), (218, 220, 94, 43), (43, 94, 95, 44), (44, 95, 96, 45), (49, 99, 100, 50), (12, 91, 98, 31), (155, 156, 150, 149), (124, 133, 101, 63), (47, 97, 102, 64), (128, 134, 105, 70), (68, 104, 106, 72), (65, 103, 105, 69), (48, 78, 107, 98), (65, 80, 108, 103), (85, 109, 110, 88), (78, 86, 109, 107), (80, 88, 110, 108), (57, 58, 114, 113), (228, 547, 604, 229), (57, 113, 118, 62), (56, 112, 116, 60), (61, 62, 118, 117), (59, 64, 119, 115), (3, 120, 111, 4), (4, 111, 115, 29), (96, 27, 121, 133), (27, 26, 122, 121), (26, 25, 123, 122), (226, 511, 614, 230), (12, 112, 117, 37), (3, 45, 124, 120), (48, 119, 126, 66), (106, 71, 127, 134), (66, 126, 128, 70), (67, 125, 127, 71), (31, 74, 129, 116), (67, 76, 130, 125), (81, 131, 132, 84), (131, 129, 141, 142), (76, 84, 132, 130), (45, 96, 133, 124), (134, 128, 193, 194), (139, 140, 138, 136), (135, 137, 142, 141), (129, 74, 135, 141), (107, 109, 140, 139), (85, 77, 136, 138), (109, 85, 138, 140), (74, 82, 137, 135), (77, 107, 139, 136), (145, 143, 144, 146), (153, 154, 144, 143), (154, 151, 146, 144), (152, 153, 143, 145), (147, 149, 150, 148), (156, 157, 148, 150), (158, 155, 149, 147), (157, 158, 147, 148), (106, 134, 194, 192), (11, 36, 154, 153), (173, 171, 166, 160), (113, 11, 153, 152), (191, 192, 194, 193), (113, 184, 183, 118), (15, 92, 155, 158), (38, 15, 158, 157), (159, 162, 163, 164), (161, 160, 166, 165), (172, 174, 161, 165), (183, 184, 185, 186), (168, 169, 159, 164), (170, 167, 163, 162), (174, 173, 160, 161), (169, 170, 162, 159), (151, 154, 168, 167), (154, 36, 169, 168), (118, 151, 167, 170), (36, 118, 170, 169), (38, 157, 171, 173), (157, 156, 172, 171), (156, 100, 174, 172), (100, 38, 173, 174), (175, 176, 177, 178), (172, 176, 175, 171), (165, 177, 176, 172), (181, 164, 204, 209), (171, 175, 178, 166), (179, 180, 181, 182), (168, 180, 179, 167), (164, 181, 180, 168), (163, 182, 210, 203), (167, 179, 182, 163), (152, 185, 184, 113), (151, 186, 185, 152), (118, 183, 186, 151), (187, 188, 189, 190), (100, 188, 187, 92), (156, 189, 188, 100), (155, 190, 189, 156), (92, 187, 190, 155), (128, 72, 191, 193), (72, 106, 192, 191), (195, 196, 197, 198), (64, 196, 195, 119), (68, 197, 196, 64), (126, 198, 197, 68), (119, 195, 198, 126), (199, 200, 201, 202), (102, 200, 199, 64), (104, 201, 200, 102), (68, 202, 201, 104), (64, 199, 202, 68), (54, 55, 58, 184), (227, 543, 547, 228), (44, 41, 42, 43), (217, 283, 284, 218), (206, 208, 207, 205), (203, 210, 209, 204), (182, 181, 209, 210), (166, 178, 208, 206), (177, 165, 205, 207), (178, 177, 207, 208), (165, 166, 206, 205), (164, 163, 203, 204), (93, 18, 211, 219), (18, 17, 212, 211), (17, 16, 213, 212), (223, 499, 705, 231), (337, 258, 214, 220), (258, 257, 215, 214), (257, 256, 216, 215), (469, 754, 709, 232), (42, 93, 219, 217), (284, 337, 220, 218), (42, 217, 218, 43), (114, 229, 221, 10), (10, 221, 222, 13), (13, 222, 223, 16), (213, 231, 468, 253), (216, 232, 224, 19), (19, 224, 225, 22), (22, 225, 226, 25), (123, 230, 227, 55), (58, 228, 229, 114), (25, 226, 230, 123), (55, 227, 228, 58), (16, 223, 231, 213), (256, 469, 232, 216), (233, 726, 987, 479), (231, 705, 726, 233), (293, 294, 234, 235), (294, 301, 268, 234), (236, 239, 238, 237), (332, 341, 270, 243), (243, 275, 274, 242), (331, 332, 243, 240), (240, 243, 242, 241), (280, 290, 269, 238), (245, 276, 277, 246), (333, 343, 277, 246), (345, 331, 240, 295), (295, 240, 241, 296), (428, 296, 241, 242), (357, 245, 244, 358), (475, 465, 738, 863), (395, 390, 389, 396), (246, 249, 248, 245), (245, 248, 247, 244), (465, 466, 742, 738), (334, 335, 252, 249), (249, 252, 251, 248), (248, 251, 250, 247), (466, 467, 746, 742), (463, 336, 255, 455), (455, 255, 254, 456), (456, 254, 253, 457), (468, 479, 480, 477), (464, 338, 261, 458), (458, 261, 260, 459), (459, 260, 259, 460), (478, 470, 758, 968), (338, 339, 264, 261), (261, 264, 263, 260), (260, 263, 262, 259), (470, 471, 762, 758), (339, 340, 267, 264), (264, 267, 266, 263), (263, 266, 265, 262), (471, 472, 766, 762), (356, 360, 271, 246), (361, 277, 276, 362), (343, 344, 278, 277), (246, 277, 278, 249), (281, 292, 273, 239), (298, 303, 275, 243), (239, 273, 272, 238), (234, 268, 289, 279), (235, 234, 279, 288), (333, 342, 290, 280), (238, 272, 291, 280), (293, 235, 288, 305), (236, 286, 281, 239), (236, 237, 287, 286), (359, 269, 290, 363), (272, 273, 292, 291), (334, 344, 292, 281), (364, 355, 294, 293), (355, 359, 301, 294), (377, 345, 295, 365), (365, 295, 296, 366), (366, 296, 297, 367), (476, 473, 800, 873), (242, 274, 304, 299), (341, 346, 302, 270), (243, 270, 302, 298), (275, 303, 304, 274), (356, 361, 303, 298), (364, 293, 305, 368), (268, 301, 306, 289), (346, 348, 309, 302), (378, 349, 311, 371), (370, 372, 314, 310), (369, 371, 311, 307), (348, 350, 313, 309), (347, 349, 312, 308), (360, 302, 315, 373), (307, 271, 316, 317), (369, 307, 317, 374), (302, 309, 318, 315), (342, 271, 319, 351), (308, 290, 320, 321), (347, 308, 321, 352), (271, 307, 322, 319), (375, 376, 325, 324), (373, 315, 323, 375), (317, 316, 324, 325), (374, 317, 325, 376), (315, 318, 326, 323), (353, 354, 329, 328), (324, 381, 386, 375), (321, 320, 328, 329), (352, 321, 329, 354), (319, 322, 330, 327), (279, 289, 341, 332), (288, 279, 332, 331), (280, 291, 343, 333), (305, 288, 331, 345), (281, 282, 335, 334), (461, 283, 336, 463), (462, 285, 338, 464), (285, 286, 339, 338), (286, 287, 340, 339), (291, 292, 344, 343), (246, 271, 342, 333), (399, 393, 394, 400), (368, 305, 345, 377), (289, 306, 346, 341), (372, 312, 349, 378), (310, 314, 350, 348), (307, 311, 349, 347), (290, 342, 351, 320), (307, 347, 352, 322), (327, 330, 354, 353), (320, 351, 353, 328), (322, 352, 354, 330), (299, 357, 358, 300), (474, 475, 863, 804), (299, 304, 362, 357), (298, 302, 360, 356), (303, 361, 362, 304), (301, 359, 363, 306), (237, 238, 355, 364), (238, 269, 359, 355), (340, 377, 365, 267), (267, 365, 366, 266), (266, 366, 367, 265), (472, 476, 873, 766), (246, 277, 361, 356), (237, 364, 368, 287), (290, 308, 370, 363), (350, 378, 371, 313), (308, 312, 372, 370), (309, 313, 371, 369), (271, 360, 373, 316), (309, 369, 374, 318), (323, 326, 376, 375), (375, 386, 385, 373), (318, 374, 376, 326), (287, 368, 377, 340), (378, 438, 437, 372), (383, 380, 382, 384), (379, 385, 386, 381), (373, 385, 379, 316), (351, 383, 384, 353), (327, 382, 380, 319), (353, 384, 382, 327), (316, 379, 381, 324), (319, 380, 383, 351), (389, 390, 388, 387), (397, 387, 388, 398), (398, 388, 390, 395), (396, 389, 387, 397), (391, 392, 394, 393), (400, 394, 392, 401), (402, 391, 393, 399), (401, 392, 391, 402), (350, 436, 438, 378), (245, 397, 398, 276), (417, 404, 410, 415), (357, 396, 397, 245), (435, 437, 438, 436), (357, 362, 427, 428), (249, 402, 399, 334), (278, 401, 402, 249), (403, 408, 407, 406), (405, 409, 410, 404), (416, 409, 405, 418), (427, 430, 429, 428), (412, 408, 403, 413), (414, 406, 407, 411), (418, 405, 404, 417), (413, 403, 406, 414), (395, 411, 412, 398), (398, 412, 413, 276), (362, 414, 411, 395), (276, 413, 414, 362), (278, 417, 415, 401), (401, 415, 416, 400), (400, 416, 418, 344), (344, 418, 417, 278), (419, 422, 421, 420), (416, 415, 419, 420), (409, 416, 420, 421), (425, 453, 448, 408), (415, 410, 422, 419), (423, 426, 425, 424), (412, 411, 423, 424), (408, 412, 424, 425), (407, 447, 454, 426), (411, 407, 426, 423), (396, 357, 428, 429), (395, 396, 429, 430), (362, 395, 430, 427), (431, 434, 433, 432), (344, 334, 431, 432), (400, 344, 432, 433), (399, 400, 433, 434), (334, 399, 434, 431), (372, 437, 435, 314), (314, 435, 436, 350), (439, 442, 441, 440), (306, 363, 439, 440), (310, 306, 440, 441), (370, 310, 441, 442), (363, 370, 442, 439), (443, 446, 445, 444), (346, 306, 443, 444), (348, 346, 444, 445), (310, 348, 445, 446), (306, 310, 446, 443), (296, 428, 300, 297), (473, 474, 804, 800), (286, 285, 282, 281), (461, 462, 284, 283), (450, 449, 451, 452), (447, 448, 453, 454), (426, 454, 453, 425), (410, 450, 452, 422), (421, 451, 449, 409), (422, 452, 451, 421), (409, 449, 450, 410), (408, 448, 447, 407), (335, 463, 455, 252), (252, 455, 456, 251), (251, 456, 457, 250), (467, 477, 964, 746), (337, 464, 458, 258), (258, 458, 459, 257), (257, 459, 460, 256), (469, 478, 968, 754), (282, 461, 463, 335), (284, 462, 464, 337), (282, 285, 462, 461), (358, 244, 465, 475), (244, 247, 466, 465), (247, 250, 467, 466), (457, 253, 468, 477), (460, 259, 470, 478), (259, 262, 471, 470), (262, 265, 472, 471), (367, 297, 473, 476), (300, 358, 475, 474), (265, 367, 476, 472), (297, 300, 474, 473), (250, 457, 477, 467), (256, 460, 478, 469), (480, 479, 987, 988), (477, 480, 988, 964), (750, 987, 479, 468), (538, 539, 481, 482), (539, 548, 515, 481), (483, 486, 485, 484), (579, 586, 517, 490), (490, 522, 521, 489), (578, 579, 490, 487), (487, 490, 489, 488), (527, 535, 516, 485), (493, 523, 524, 494), (580, 588, 524, 494), (590, 578, 487, 540), (540, 487, 488, 541), (675, 541, 488, 489), (602, 493, 492, 603), (722, 714, 491, 604), (642, 637, 636, 643), (494, 498, 497, 493), (493, 497, 496, 492), (714, 715, 495, 491), (581, 582, 502, 498), (498, 502, 501, 497), (497, 501, 500, 496), (715, 716, 499, 495), (712, 840, 753, 702), (702, 753, 752, 703), (703, 752, 751, 704), (976, 989, 727, 724), (713, 583, 506, 706), (706, 506, 505, 707), (707, 505, 504, 708), (725, 717, 503, 709), (583, 584, 510, 506), (506, 510, 509, 505), (505, 509, 508, 504), (717, 718, 507, 503), (584, 585, 514, 510), (510, 514, 513, 509), (509, 513, 512, 508), (718, 719, 511, 507), (601, 606, 518, 494), (607, 524, 523, 608), (588, 589, 525, 524), (494, 524, 525, 498), (528, 537, 520, 486), (544, 550, 522, 490), (486, 520, 519, 485), (481, 515, 534, 526), (482, 481, 526, 533), (580, 587, 535, 527), (485, 519, 536, 527), (538, 482, 533, 552), (483, 531, 528, 486), (483, 484, 532, 531), (605, 516, 535, 609), (519, 520, 537, 536), (581, 589, 537, 528), (610, 600, 539, 538), (600, 605, 548, 539), (624, 590, 540, 611), (611, 540, 541, 612), (612, 541, 542, 613), (723, 720, 543, 614), (489, 521, 551, 545), (586, 591, 549, 517), (490, 517, 549, 544), (522, 550, 551, 521), (601, 607, 550, 544), (610, 538, 552, 615), (515, 548, 553, 534), (591, 593, 556, 549), (625, 594, 558, 618), (617, 619, 561, 557), (616, 618, 558, 554), (593, 595, 560, 556), (592, 594, 559, 555), (606, 549, 562, 620), (554, 518, 563, 564), (616, 554, 564, 621), (549, 556, 565, 562), (587, 518, 566, 596), (555, 535, 567, 568), (592, 555, 568, 597), (518, 554, 569, 566), (622, 623, 572, 571), (620, 562, 570, 622), (564, 563, 571, 572), (621, 564, 572, 623), (562, 565, 573, 570), (598, 599, 576, 575), (571, 628, 633, 622), (568, 567, 575, 576), (597, 568, 576, 599), (566, 569, 577, 574), (526, 534, 586, 579), (533, 526, 579, 578), (527, 536, 588, 580), (552, 533, 578, 590), (528, 529, 582, 581), (710, 785, 840, 712), (711, 530, 583, 713), (530, 531, 584, 583), (531, 532, 585, 584), (536, 537, 589, 588), (494, 518, 587, 580), (646, 640, 641, 647), (615, 552, 590, 624), (534, 553, 591, 586), (619, 559, 594, 625), (557, 561, 595, 593), (554, 558, 594, 592), (535, 587, 596, 567), (554, 592, 597, 569), (574, 577, 599, 598), (567, 596, 598, 575), (569, 597, 599, 577), (545, 602, 603, 546), (721, 722, 604, 547), (545, 551, 608, 602), (544, 549, 606, 601), (550, 607, 608, 551), (548, 605, 609, 553), (484, 485, 600, 610), (485, 516, 605, 600), (585, 624, 611, 514), (514, 611, 612, 513), (513, 612, 613, 512), (719, 723, 614, 511), (494, 524, 607, 601), (484, 610, 615, 532), (535, 555, 617, 609), (595, 625, 618, 560), (555, 559, 619, 617), (556, 560, 618, 616), (518, 606, 620, 563), (556, 616, 621, 565), (570, 573, 623, 622), (622, 633, 632, 620), (565, 621, 623, 573), (532, 615, 624, 585), (625, 685, 684, 619), (630, 627, 629, 631), (626, 632, 633, 628), (620, 632, 626, 563), (596, 630, 631, 598), (574, 629, 627, 566), (598, 631, 629, 574), (563, 626, 628, 571), (566, 627, 630, 596), (636, 637, 635, 634), (644, 634, 635, 645), (645, 635, 637, 642), (643, 636, 634, 644), (638, 639, 641, 640), (647, 641, 639, 648), (649, 638, 640, 646), (648, 639, 638, 649), (595, 683, 685, 625), (493, 644, 645, 523), (664, 651, 657, 662), (602, 643, 644, 493), (682, 684, 685, 683), (602, 608, 674, 675), (498, 649, 646, 581), (525, 648, 649, 498), (650, 655, 654, 653), (652, 656, 657, 651), (663, 656, 652, 665), (674, 677, 676, 675), (659, 655, 650, 660), (661, 653, 654, 658), (665, 652, 651, 664), (660, 650, 653, 661), (642, 658, 659, 645), (645, 659, 660, 523), (608, 661, 658, 642), (523, 660, 661, 608), (525, 664, 662, 648), (648, 662, 663, 647), (647, 663, 665, 589), (589, 665, 664, 525), (666, 669, 668, 667), (663, 662, 666, 667), (656, 663, 667, 668), (672, 700, 695, 655), (662, 657, 669, 666), (670, 673, 672, 671), (659, 658, 670, 671), (655, 659, 671, 672), (654, 694, 701, 673), (658, 654, 673, 670), (643, 602, 675, 676), (642, 643, 676, 677), (608, 642, 677, 674), (678, 681, 680, 679), (589, 581, 678, 679), (647, 589, 679, 680), (646, 647, 680, 681), (581, 646, 681, 678), (619, 684, 682, 561), (561, 682, 683, 595), (686, 689, 688, 687), (553, 609, 686, 687), (557, 553, 687, 688), (617, 557, 688, 689), (609, 617, 689, 686), (690, 693, 692, 691), (591, 553, 690, 691), (593, 591, 691, 692), (557, 593, 692, 693), (553, 557, 693, 690), (541, 675, 546, 542), (720, 721, 547, 543), (531, 530, 529, 528), (710, 711, 786, 785), (697, 696, 698, 699), (694, 695, 700, 701), (673, 701, 700, 672), (657, 697, 699, 669), (668, 698, 696, 656), (669, 699, 698, 668), (656, 696, 697, 657), (655, 695, 694, 654), (582, 712, 702, 502), (502, 702, 703, 501), (501, 703, 704, 500), (716, 724, 705, 499), (841, 713, 706, 757), (757, 706, 707, 756), (756, 707, 708, 755), (977, 725, 709, 754), (529, 710, 712, 582), (786, 711, 713, 841), (529, 530, 711, 710), (603, 492, 714, 722), (492, 496, 715, 714), (496, 500, 716, 715), (704, 751, 976, 724), (708, 504, 717, 725), (504, 508, 718, 717), (508, 512, 719, 718), (613, 542, 720, 723), (546, 603, 722, 721), (512, 613, 723, 719), (542, 546, 721, 720), (500, 704, 724, 716), (755, 708, 725, 977), (727, 989, 987, 726), (724, 727, 726, 705), (705, 726, 987, 750), (795, 729, 728, 796), (796, 728, 770, 805), (730, 731, 732, 733), (836, 737, 772, 845), (737, 736, 776, 777), (835, 734, 737, 836), (734, 735, 736, 737), (782, 732, 771, 792), (740, 741, 779, 778), (837, 741, 779, 847), (849, 797, 734, 835), (797, 798, 735, 734), (934, 736, 735, 798), (861, 862, 739, 740), (983, 863, 738, 973), (901, 902, 895, 896), (741, 740, 744, 745), (740, 739, 743, 744), (973, 738, 742, 974), (838, 745, 749, 839), (745, 744, 748, 749), (744, 743, 747, 748), (974, 742, 746, 975), (971, 961, 753, 840), (961, 962, 752, 753), (962, 963, 751, 752), (976, 985, 990, 989), (972, 965, 761, 842), (965, 966, 760, 761), (966, 967, 759, 760), (986, 968, 758, 978), (842, 761, 765, 843), (761, 760, 764, 765), (760, 759, 763, 764), (978, 758, 762, 979), (843, 765, 769, 844), (765, 764, 768, 769), (764, 763, 767, 768), (979, 762, 766, 980), (860, 741, 773, 865), (866, 867, 778, 779), (847, 779, 780, 848), (741, 745, 780, 779), (783, 733, 775, 794), (801, 737, 777, 807), (733, 732, 774, 775), (728, 781, 791, 770), (729, 790, 781, 728), (837, 782, 792, 846), (732, 782, 793, 774), (795, 809, 790, 729), (730, 733, 783, 788), (730, 788, 789, 731), (864, 868, 792, 771), (774, 793, 794, 775), (838, 783, 794, 848), (869, 795, 796, 859), (859, 796, 805, 864), (883, 870, 797, 849), (870, 871, 798, 797), (871, 872, 799, 798), (984, 873, 800, 981), (736, 802, 808, 776), (845, 772, 806, 850), (737, 801, 806, 772), (777, 776, 808, 807), (860, 801, 807, 866), (869, 874, 809, 795), (770, 791, 810, 805), (850, 806, 813, 852), (884, 877, 815, 853), (876, 814, 818, 878), (875, 811, 815, 877), (852, 813, 817, 854), (851, 812, 816, 853), (865, 879, 819, 806), (811, 821, 820, 773), (875, 880, 821, 811), (806, 819, 822, 813), (846, 855, 823, 773), (812, 825, 824, 792), (851, 856, 825, 812), (773, 823, 826, 811), (881, 828, 829, 882), (879, 881, 827, 819), (821, 829, 828, 820), (880, 882, 829, 821), (819, 827, 830, 822), (857, 832, 833, 858), (828, 881, 892, 887), (825, 833, 832, 824), (856, 858, 833, 825), (823, 831, 834, 826), (781, 836, 845, 791), (790, 835, 836, 781), (782, 837, 847, 793), (809, 849, 835, 790), (783, 838, 839, 784), (969, 971, 840, 785), (970, 972, 842, 787), (787, 842, 843, 788), (788, 843, 844, 789), (793, 847, 848, 794), (741, 837, 846, 773), (905, 906, 900, 899), (874, 883, 849, 809), (791, 845, 850, 810), (878, 884, 853, 816), (814, 852, 854, 818), (811, 851, 853, 815), (792, 824, 855, 846), (811, 826, 856, 851), (831, 857, 858, 834), (824, 832, 857, 855), (826, 834, 858, 856), (802, 803, 862, 861), (982, 804, 863, 983), (802, 861, 867, 808), (801, 860, 865, 806), (807, 808, 867, 866), (805, 810, 868, 864), (731, 869, 859, 732), (732, 859, 864, 771), (844, 769, 870, 883), (769, 768, 871, 870), (768, 767, 872, 871), (980, 766, 873, 984), (741, 860, 866, 779), (731, 789, 874, 869), (792, 868, 876, 812), (854, 817, 877, 884), (812, 876, 878, 816), (813, 875, 877, 817), (773, 820, 879, 865), (813, 822, 880, 875), (827, 881, 882, 830), (881, 879, 891, 892), (822, 830, 882, 880), (789, 844, 883, 874), (884, 878, 943, 944), (889, 890, 888, 886), (885, 887, 892, 891), (879, 820, 885, 891), (855, 857, 890, 889), (831, 823, 886, 888), (857, 831, 888, 890), (820, 828, 887, 885), (823, 855, 889, 886), (895, 893, 894, 896), (903, 904, 894, 893), (904, 901, 896, 894), (902, 903, 893, 895), (897, 899, 900, 898), (906, 907, 898, 900), (908, 905, 899, 897), (907, 908, 897, 898), (854, 884, 944, 942), (740, 778, 904, 903), (923, 921, 916, 910), (861, 740, 903, 902), (941, 942, 944, 943), (861, 934, 933, 867), (745, 838, 905, 908), (780, 745, 908, 907), (909, 912, 913, 914), (911, 910, 916, 915), (922, 924, 911, 915), (933, 934, 935, 936), (918, 919, 909, 914), (920, 917, 913, 912), (924, 923, 910, 911), (919, 920, 912, 909), (901, 904, 918, 917), (904, 778, 919, 918), (867, 901, 917, 920), (778, 867, 920, 919), (780, 907, 921, 923), (907, 906, 922, 921), (906, 848, 924, 922), (848, 780, 923, 924), (925, 926, 927, 928), (922, 926, 925, 921), (915, 927, 926, 922), (931, 914, 954, 959), (921, 925, 928, 916), (929, 930, 931, 932), (918, 930, 929, 917), (914, 931, 930, 918), (913, 932, 960, 953), (917, 929, 932, 913), (902, 935, 934, 861), (901, 936, 935, 902), (867, 933, 936, 901), (937, 938, 939, 940), (848, 938, 937, 838), (906, 939, 938, 848), (905, 940, 939, 906), (838, 937, 940, 905), (878, 818, 941, 943), (818, 854, 942, 941), (945, 946, 947, 948), (810, 946, 945, 868), (814, 947, 946, 810), (876, 948, 947, 814), (868, 945, 948, 876), (949, 950, 951, 952), (850, 950, 949, 810), (852, 951, 950, 850), (814, 952, 951, 852), (810, 949, 952, 814), (798, 799, 803, 934), (981, 800, 804, 982), (788, 783, 784, 787), (969, 785, 786, 970), (956, 958, 957, 955), (953, 960, 959, 954), (932, 931, 959, 960), (916, 928, 958, 956), (927, 915, 955, 957), (928, 927, 957, 958), (915, 916, 956, 955), (914, 913, 953, 954), (839, 749, 961, 971), (749, 748, 962, 961), (748, 747, 963, 962), (975, 746, 964, 985), (841, 757, 965, 972), (757, 756, 966, 965), (756, 755, 967, 966), (977, 754, 968, 986), (784, 839, 971, 969), (786, 841, 972, 970), (784, 969, 970, 787), (862, 983, 973, 739), (739, 973, 974, 743), (743, 974, 975, 747), (963, 985, 976, 751), (967, 986, 978, 759), (759, 978, 979, 763), (763, 979, 980, 767), (872, 984, 981, 799), (803, 982, 983, 862), (767, 980, 984, 872), (799, 981, 982, 803), (747, 975, 985, 963), (755, 977, 986, 967), (990, 988, 987, 989), (985, 964, 988, 990), (750, 976, 989, 987), (964, 750, 987, 988)])
me_cube_002.use_remesh_preserve_volume = False
me_cube_002.use_remesh_preserve_attributes = False
me_cube_002.use_mirror_vertex_groups = False
me_cube_002.update()

# ---- objects
ob_cube = bpy.data.objects.new('Cube', me_cube_002)
ob_lamp = bpy.data.objects.new('Lamp', light_lamp)
ob_camera = bpy.data.objects.new('Camera', cam_camera)

# ---- transforms, parenting, visibility, modifiers, constraints
ob_cube.location = (0.0, 0.0, 0.0)
ob_cube.scale = (1.0, 1.0, -0.03004)
ob_cube.lineart.crease_threshold = 0.0
ob_lamp.location = (4.076, 1.005, 5.904)
ob_lamp.rotation_euler = (0.6503, 0.05522, 1.866)
ob_lamp.lock_rotations_4d = False
ob_lamp.empty_display_type = 'ARROWS'
ob_lamp.color = (0.0, 0.0, 0.0, 0.0)
ob_lamp.lineart.crease_threshold = 0.0
ob_camera.location = (7.481, -6.508, 5.344)
ob_camera.rotation_euler = (1.109, 0.01082, 0.8149)
ob_camera.lock_rotations_4d = False
ob_camera.empty_display_type = 'ARROWS'
ob_camera.color = (0.0, 0.0, 0.0, 0.0)
ob_camera.display_type = 'WIRE'
ob_camera.lineart.crease_threshold = 0.0

# ---- collection membership
col_collection_1.objects.link(ob_cube)
col_collection_1.objects.link(ob_lamp)
col_collection_1.objects.link(ob_camera)

# ---- scene / render settings (as saved in the file)
scene.camera = ob_camera
scene.frame_start = 1; scene.frame_end = 250; scene.frame_set(1)
scene.render.engine = 'BLENDER_EEVEE_NEXT'
scene.render.resolution_percentage = 50
scene.render.dither_intensity = 0.0
scene.cycles.use_denoising = False
scene.cycles.samples = 10
scene.cycles.sampling_pattern = 'TABULATED_SOBOL'
scene.cycles.light_sampling_threshold = 0.0
scene.cycles.use_adaptive_sampling = False
scene.cycles.use_light_tree = False
scene.cycles.blur_glossy = 0.0
scene.cycles.pixel_filter_type = 'GAUSSIAN'
scene.cycles.sample_clamp_indirect = 0.0
scene.view_settings.view_transform = 'Standard'
bpy.context.view_layer.update()
